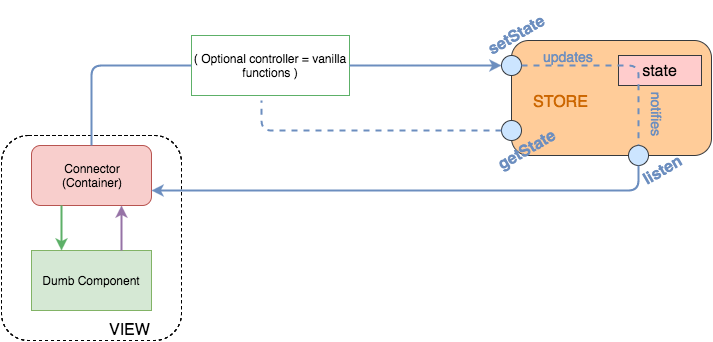

The diagram above was exported from draw.io. Its source (the exported page's mxGraphModel, read from the mxfile embedded in the PNG):
<mxGraphModel dx="1430" dy="683" grid="1" gridSize="10" guides="1" tooltips="1" connect="1" arrows="1" fold="1" page="1" pageScale="1" pageWidth="826" pageHeight="1169" math="0" shadow="0">
  <root>
    <mxCell id="0" />
    <mxCell id="1" parent="0" />
    <mxCell id="6b010d8d1397b524-10" value="" style="rounded=1;whiteSpace=wrap;html=1;strokeColor=#000000;strokeWidth=1;fillColor=#ffffff;fontSize=16;fontColor=#5DB068;dashed=1;" vertex="1" parent="1">
      <mxGeometry x="60" y="275" width="180" height="205" as="geometry" />
    </mxCell>
    <mxCell id="680422266be64ec1-1" value="" style="rounded=1;whiteSpace=wrap;html=1;strokeColor=#36393d;strokeWidth=1;fillColor=#ffcc99;" vertex="1" parent="1">
      <mxGeometry x="570" y="180" width="200" height="115" as="geometry" />
    </mxCell>
    <mxCell id="680422266be64ec1-2" value="Dumb Component" style="whiteSpace=wrap;html=1;strokeColor=#82b366;strokeWidth=1;fillColor=#d5e8d4;" vertex="1" parent="1">
      <mxGeometry x="90" y="390" width="120" height="60" as="geometry" />
    </mxCell>
    <mxCell id="680422266be64ec1-3" value="Connector&lt;div&gt;(Container)&lt;/div&gt;" style="rounded=1;whiteSpace=wrap;html=1;strokeColor=#b85450;strokeWidth=1;fillColor=#f8cecc;" vertex="1" parent="1">
      <mxGeometry x="90" y="285" width="120" height="60" as="geometry" />
    </mxCell>
    <mxCell id="680422266be64ec1-5" value="( Optional controller = vanilla functions )" style="whiteSpace=wrap;html=1;strokeColor=#5DB068;strokeWidth=1;fillColor=none;" vertex="1" parent="1">
      <mxGeometry x="250" y="175" width="158" height="60" as="geometry" />
    </mxCell>
    <mxCell id="680422266be64ec1-6" style="edgeStyle=none;curved=1;html=1;exitX=0.75;exitY=0;entryX=0.75;entryY=1;startArrow=none;startFill=0;jettySize=auto;orthogonalLoop=1;strokeColor=#9673a6;strokeWidth=2;fillColor=#e1d5e7;" edge="1" parent="1" source="680422266be64ec1-2" target="680422266be64ec1-3">
      <mxGeometry relative="1" as="geometry" />
    </mxCell>
    <mxCell id="680422266be64ec1-7" style="edgeStyle=none;curved=1;html=1;exitX=0.25;exitY=1;entryX=0.25;entryY=0;startArrow=none;startFill=0;jettySize=auto;orthogonalLoop=1;strokeColor=#5DB068;strokeWidth=2;" edge="1" parent="1" source="680422266be64ec1-3" target="680422266be64ec1-2">
      <mxGeometry relative="1" as="geometry" />
    </mxCell>
    <mxCell id="680422266be64ec1-10" style="edgeStyle=orthogonalEdgeStyle;html=1;exitX=0.5;exitY=0;entryX=0;entryY=0.5;startArrow=none;startFill=0;jettySize=auto;orthogonalLoop=1;strokeColor=#6C8EBF;strokeWidth=2;fontSize=16;fontColor=#5DB068;fillColor=#dae8fc;endArrow=none;endFill=0;" edge="1" parent="1" source="680422266be64ec1-3" target="680422266be64ec1-5">
      <mxGeometry relative="1" as="geometry" />
    </mxCell>
    <mxCell id="680422266be64ec1-18" value="&lt;font color=&quot;#000000&quot;&gt;state&lt;/font&gt;" style="whiteSpace=wrap;html=1;strokeColor=#36393d;strokeWidth=1;fillColor=#ffcccc;fontSize=16;fontColor=#5DB068;" vertex="1" parent="1">
      <mxGeometry x="677" y="195" width="83" height="30" as="geometry" />
    </mxCell>
    <mxCell id="680422266be64ec1-24" value="" style="ellipse;whiteSpace=wrap;html=1;strokeColor=#36393d;strokeWidth=1;fillColor=#cce5ff;fontSize=16;fontColor=#5DB068;" vertex="1" parent="1">
      <mxGeometry x="560" y="195" width="20" height="20" as="geometry" />
    </mxCell>
    <mxCell id="680422266be64ec1-26" value="" style="ellipse;whiteSpace=wrap;html=1;strokeColor=#36393d;strokeWidth=1;fillColor=#cce5ff;fontSize=16;fontColor=#5DB068;" vertex="1" parent="1">
      <mxGeometry x="560" y="260" width="20" height="20" as="geometry" />
    </mxCell>
    <mxCell id="680422266be64ec1-27" value="" style="ellipse;whiteSpace=wrap;html=1;strokeColor=#36393d;strokeWidth=1;fillColor=#cce5ff;fontSize=16;fontColor=#5DB068;" vertex="1" parent="1">
      <mxGeometry x="687" y="285" width="20" height="20" as="geometry" />
    </mxCell>
    <mxCell id="680422266be64ec1-29" value="&lt;font color=&quot;#6c8ebf&quot;&gt;&lt;b&gt;setState&lt;/b&gt;&lt;/font&gt;" style="text;html=1;resizable=0;points=[];autosize=1;align=left;verticalAlign=top;spacingTop=-4;fontSize=16;fontColor=#5DB068;rotation=-30;" vertex="1" parent="1">
      <mxGeometry x="540" y="160" width="80" height="20" as="geometry" />
    </mxCell>
    <mxCell id="680422266be64ec1-30" value="&lt;font color=&quot;#6c8ebf&quot;&gt;&lt;b&gt;g&lt;/b&gt;&lt;/font&gt;&lt;b style=&quot;color: rgb(108 , 142 , 191)&quot;&gt;etState&lt;/b&gt;" style="text;html=1;resizable=0;points=[];autosize=1;align=left;verticalAlign=top;spacingTop=-4;fontSize=16;fontColor=#5DB068;rotation=-30;" vertex="1" parent="1">
      <mxGeometry x="550" y="275" width="80" height="20" as="geometry" />
    </mxCell>
    <mxCell id="680422266be64ec1-31" value="&lt;font color=&quot;#6c8ebf&quot;&gt;&lt;b&gt;listen&lt;/b&gt;&lt;/font&gt;" style="text;html=1;resizable=0;points=[];autosize=1;align=left;verticalAlign=top;spacingTop=-4;fontSize=16;fontColor=#5DB068;rotation=-30;" vertex="1" parent="1">
      <mxGeometry x="697" y="295" width="60" height="20" as="geometry" />
    </mxCell>
    <mxCell id="6b010d8d1397b524-1" style="edgeStyle=orthogonalEdgeStyle;html=1;exitX=1;exitY=0.5;entryX=0;entryY=0.5;startArrow=none;startFill=0;endArrow=classic;endFill=1;jettySize=auto;orthogonalLoop=1;strokeColor=#6C8EBF;strokeWidth=2;fontSize=16;fontColor=#5DB068;" edge="1" parent="1" source="680422266be64ec1-5" target="680422266be64ec1-24">
      <mxGeometry relative="1" as="geometry" />
    </mxCell>
    <mxCell id="6b010d8d1397b524-2" style="edgeStyle=orthogonalEdgeStyle;html=1;exitX=0.5;exitY=1;entryX=1;entryY=0.75;startArrow=none;startFill=0;endArrow=classic;endFill=1;jettySize=auto;orthogonalLoop=1;strokeColor=#6C8EBF;strokeWidth=2;fontSize=16;fontColor=#5DB068;" edge="1" parent="1" source="680422266be64ec1-27" target="680422266be64ec1-3">
      <mxGeometry relative="1" as="geometry" />
    </mxCell>
    <mxCell id="6b010d8d1397b524-4" style="edgeStyle=orthogonalEdgeStyle;html=1;exitX=1;exitY=0.5;entryX=0.5;entryY=0;startArrow=none;startFill=0;endArrow=none;endFill=0;jettySize=auto;orthogonalLoop=1;strokeColor=#6C8EBF;strokeWidth=2;fontSize=16;fontColor=#5DB068;dashed=1;" edge="1" parent="1" source="680422266be64ec1-24" target="680422266be64ec1-27">
      <mxGeometry relative="1" as="geometry" />
    </mxCell>
    <mxCell id="6b010d8d1397b524-6" value="&lt;font color=&quot;#6c8ebf&quot; style=&quot;font-size: 14px&quot;&gt;updates&lt;/font&gt;" style="text;html=1;resizable=0;points=[];autosize=1;align=left;verticalAlign=top;spacingTop=-4;fontSize=16;fontColor=#5DB068;" vertex="1" parent="1">
      <mxGeometry x="600" y="185" width="70" height="20" as="geometry" />
    </mxCell>
    <mxCell id="6b010d8d1397b524-7" value="&lt;font color=&quot;#6c8ebf&quot; style=&quot;font-size: 14px&quot;&gt;notifies&lt;/font&gt;" style="text;html=1;resizable=0;points=[];autosize=1;align=left;verticalAlign=top;spacingTop=-4;fontSize=16;fontColor=#5DB068;rotation=90;" vertex="1" parent="1">
      <mxGeometry x="687" y="250" width="60" height="20" as="geometry" />
    </mxCell>
    <mxCell id="6b010d8d1397b524-8" style="edgeStyle=orthogonalEdgeStyle;html=1;exitX=0;exitY=0.5;dashed=1;startArrow=none;startFill=0;endArrow=none;endFill=0;jettySize=auto;orthogonalLoop=1;strokeColor=#6C8EBF;strokeWidth=2;fontSize=16;fontColor=#5DB068;" edge="1" parent="1" source="680422266be64ec1-26">
      <mxGeometry relative="1" as="geometry">
        <mxPoint x="320" y="240" as="targetPoint" />
      </mxGeometry>
    </mxCell>
    <mxCell id="6b010d8d1397b524-9" value="&lt;font color=&quot;#cc6600&quot;&gt;STORE&lt;/font&gt;" style="text;html=1;resizable=0;points=[];autosize=1;align=left;verticalAlign=top;spacingTop=-4;fontSize=16;fontColor=#5DB068;" vertex="1" parent="1">
      <mxGeometry x="590" y="230" width="70" height="20" as="geometry" />
    </mxCell>
    <mxCell id="6b010d8d1397b524-11" value="&lt;font color=&quot;#000000&quot;&gt;VIEW&lt;/font&gt;" style="text;html=1;resizable=0;points=[];autosize=1;align=left;verticalAlign=top;spacingTop=-4;fontSize=16;fontColor=#5DB068;" vertex="1" parent="1">
      <mxGeometry x="166" y="458" width="60" height="20" as="geometry" />
    </mxCell>
  </root>
</mxGraphModel>